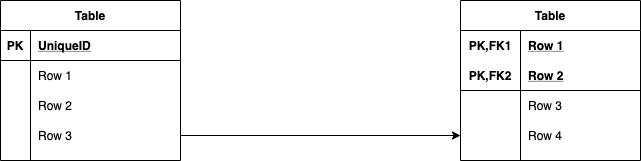

The diagram above was exported from draw.io. Its source (the exported page's mxGraphModel, read from the mxfile embedded in the PNG):
<mxGraphModel dx="95" dy="680" grid="1" gridSize="10" guides="1" tooltips="1" connect="1" arrows="1" fold="1" page="1" pageScale="1" pageWidth="827" pageHeight="1169" math="0" shadow="0">
  <root>
    <mxCell id="0" />
    <mxCell id="1" parent="0" />
    <mxCell id="2" value="Table" style="shape=table;startSize=30;container=1;collapsible=1;childLayout=tableLayout;fixedRows=1;rowLines=0;fontStyle=1;align=center;resizeLast=1;" vertex="1" parent="1">
      <mxGeometry x="40" y="320" width="180" height="160" as="geometry" />
    </mxCell>
    <mxCell id="3" value="" style="shape=partialRectangle;collapsible=0;dropTarget=0;pointerEvents=0;fillColor=none;top=0;left=0;bottom=1;right=0;points=[[0,0.5],[1,0.5]];portConstraint=eastwest;" vertex="1" parent="2">
      <mxGeometry y="30" width="180" height="30" as="geometry" />
    </mxCell>
    <mxCell id="4" value="PK" style="shape=partialRectangle;connectable=0;fillColor=none;top=0;left=0;bottom=0;right=0;fontStyle=1;overflow=hidden;" vertex="1" parent="3">
      <mxGeometry width="30" height="30" as="geometry" />
    </mxCell>
    <mxCell id="5" value="UniqueID" style="shape=partialRectangle;connectable=0;fillColor=none;top=0;left=0;bottom=0;right=0;align=left;spacingLeft=6;fontStyle=5;overflow=hidden;" vertex="1" parent="3">
      <mxGeometry x="30" width="150" height="30" as="geometry" />
    </mxCell>
    <mxCell id="6" value="" style="shape=partialRectangle;collapsible=0;dropTarget=0;pointerEvents=0;fillColor=none;top=0;left=0;bottom=0;right=0;points=[[0,0.5],[1,0.5]];portConstraint=eastwest;" vertex="1" parent="2">
      <mxGeometry y="60" width="180" height="30" as="geometry" />
    </mxCell>
    <mxCell id="7" value="" style="shape=partialRectangle;connectable=0;fillColor=none;top=0;left=0;bottom=0;right=0;editable=1;overflow=hidden;" vertex="1" parent="6">
      <mxGeometry width="30" height="30" as="geometry" />
    </mxCell>
    <mxCell id="8" value="Row 1" style="shape=partialRectangle;connectable=0;fillColor=none;top=0;left=0;bottom=0;right=0;align=left;spacingLeft=6;overflow=hidden;" vertex="1" parent="6">
      <mxGeometry x="30" width="150" height="30" as="geometry" />
    </mxCell>
    <mxCell id="9" value="" style="shape=partialRectangle;collapsible=0;dropTarget=0;pointerEvents=0;fillColor=none;top=0;left=0;bottom=0;right=0;points=[[0,0.5],[1,0.5]];portConstraint=eastwest;" vertex="1" parent="2">
      <mxGeometry y="90" width="180" height="30" as="geometry" />
    </mxCell>
    <mxCell id="10" value="" style="shape=partialRectangle;connectable=0;fillColor=none;top=0;left=0;bottom=0;right=0;editable=1;overflow=hidden;" vertex="1" parent="9">
      <mxGeometry width="30" height="30" as="geometry" />
    </mxCell>
    <mxCell id="11" value="Row 2" style="shape=partialRectangle;connectable=0;fillColor=none;top=0;left=0;bottom=0;right=0;align=left;spacingLeft=6;overflow=hidden;" vertex="1" parent="9">
      <mxGeometry x="30" width="150" height="30" as="geometry" />
    </mxCell>
    <mxCell id="12" value="" style="shape=partialRectangle;collapsible=0;dropTarget=0;pointerEvents=0;fillColor=none;top=0;left=0;bottom=0;right=0;points=[[0,0.5],[1,0.5]];portConstraint=eastwest;" vertex="1" parent="2">
      <mxGeometry y="120" width="180" height="30" as="geometry" />
    </mxCell>
    <mxCell id="13" value="" style="shape=partialRectangle;connectable=0;fillColor=none;top=0;left=0;bottom=0;right=0;editable=1;overflow=hidden;" vertex="1" parent="12">
      <mxGeometry width="30" height="30" as="geometry" />
    </mxCell>
    <mxCell id="14" value="Row 3" style="shape=partialRectangle;connectable=0;fillColor=none;top=0;left=0;bottom=0;right=0;align=left;spacingLeft=6;overflow=hidden;" vertex="1" parent="12">
      <mxGeometry x="30" width="150" height="30" as="geometry" />
    </mxCell>
    <mxCell id="15" value="Table" style="shape=table;startSize=30;container=1;collapsible=1;childLayout=tableLayout;fixedRows=1;rowLines=0;fontStyle=1;align=center;resizeLast=1;" vertex="1" parent="1">
      <mxGeometry x="500" y="320" width="180" height="160" as="geometry" />
    </mxCell>
    <mxCell id="16" value="" style="shape=partialRectangle;collapsible=0;dropTarget=0;pointerEvents=0;fillColor=none;top=0;left=0;bottom=0;right=0;points=[[0,0.5],[1,0.5]];portConstraint=eastwest;" vertex="1" parent="15">
      <mxGeometry y="30" width="180" height="30" as="geometry" />
    </mxCell>
    <mxCell id="17" value="PK,FK1" style="shape=partialRectangle;connectable=0;fillColor=none;top=0;left=0;bottom=0;right=0;fontStyle=1;overflow=hidden;" vertex="1" parent="16">
      <mxGeometry width="60" height="30" as="geometry" />
    </mxCell>
    <mxCell id="18" value="Row 1" style="shape=partialRectangle;connectable=0;fillColor=none;top=0;left=0;bottom=0;right=0;align=left;spacingLeft=6;fontStyle=5;overflow=hidden;" vertex="1" parent="16">
      <mxGeometry x="60" width="120" height="30" as="geometry" />
    </mxCell>
    <mxCell id="19" value="" style="shape=partialRectangle;collapsible=0;dropTarget=0;pointerEvents=0;fillColor=none;top=0;left=0;bottom=1;right=0;points=[[0,0.5],[1,0.5]];portConstraint=eastwest;" vertex="1" parent="15">
      <mxGeometry y="60" width="180" height="30" as="geometry" />
    </mxCell>
    <mxCell id="20" value="PK,FK2" style="shape=partialRectangle;connectable=0;fillColor=none;top=0;left=0;bottom=0;right=0;fontStyle=1;overflow=hidden;" vertex="1" parent="19">
      <mxGeometry width="60" height="30" as="geometry" />
    </mxCell>
    <mxCell id="21" value="Row 2" style="shape=partialRectangle;connectable=0;fillColor=none;top=0;left=0;bottom=0;right=0;align=left;spacingLeft=6;fontStyle=5;overflow=hidden;" vertex="1" parent="19">
      <mxGeometry x="60" width="120" height="30" as="geometry" />
    </mxCell>
    <mxCell id="22" value="" style="shape=partialRectangle;collapsible=0;dropTarget=0;pointerEvents=0;fillColor=none;top=0;left=0;bottom=0;right=0;points=[[0,0.5],[1,0.5]];portConstraint=eastwest;" vertex="1" parent="15">
      <mxGeometry y="90" width="180" height="30" as="geometry" />
    </mxCell>
    <mxCell id="23" value="" style="shape=partialRectangle;connectable=0;fillColor=none;top=0;left=0;bottom=0;right=0;editable=1;overflow=hidden;" vertex="1" parent="22">
      <mxGeometry width="60" height="30" as="geometry" />
    </mxCell>
    <mxCell id="24" value="Row 3" style="shape=partialRectangle;connectable=0;fillColor=none;top=0;left=0;bottom=0;right=0;align=left;spacingLeft=6;overflow=hidden;" vertex="1" parent="22">
      <mxGeometry x="60" width="120" height="30" as="geometry" />
    </mxCell>
    <mxCell id="25" value="" style="shape=partialRectangle;collapsible=0;dropTarget=0;pointerEvents=0;fillColor=none;top=0;left=0;bottom=0;right=0;points=[[0,0.5],[1,0.5]];portConstraint=eastwest;" vertex="1" parent="15">
      <mxGeometry y="120" width="180" height="30" as="geometry" />
    </mxCell>
    <mxCell id="26" value="" style="shape=partialRectangle;connectable=0;fillColor=none;top=0;left=0;bottom=0;right=0;editable=1;overflow=hidden;" vertex="1" parent="25">
      <mxGeometry width="60" height="30" as="geometry" />
    </mxCell>
    <mxCell id="27" value="Row 4" style="shape=partialRectangle;connectable=0;fillColor=none;top=0;left=0;bottom=0;right=0;align=left;spacingLeft=6;overflow=hidden;" vertex="1" parent="25">
      <mxGeometry x="60" width="120" height="30" as="geometry" />
    </mxCell>
    <mxCell id="28" style="edgeStyle=orthogonalEdgeStyle;rounded=0;orthogonalLoop=1;jettySize=auto;html=1;exitX=1;exitY=0.5;exitDx=0;exitDy=0;entryX=0;entryY=0.5;entryDx=0;entryDy=0;" edge="1" parent="1" source="12" target="25">
      <mxGeometry relative="1" as="geometry" />
    </mxCell>
  </root>
</mxGraphModel>